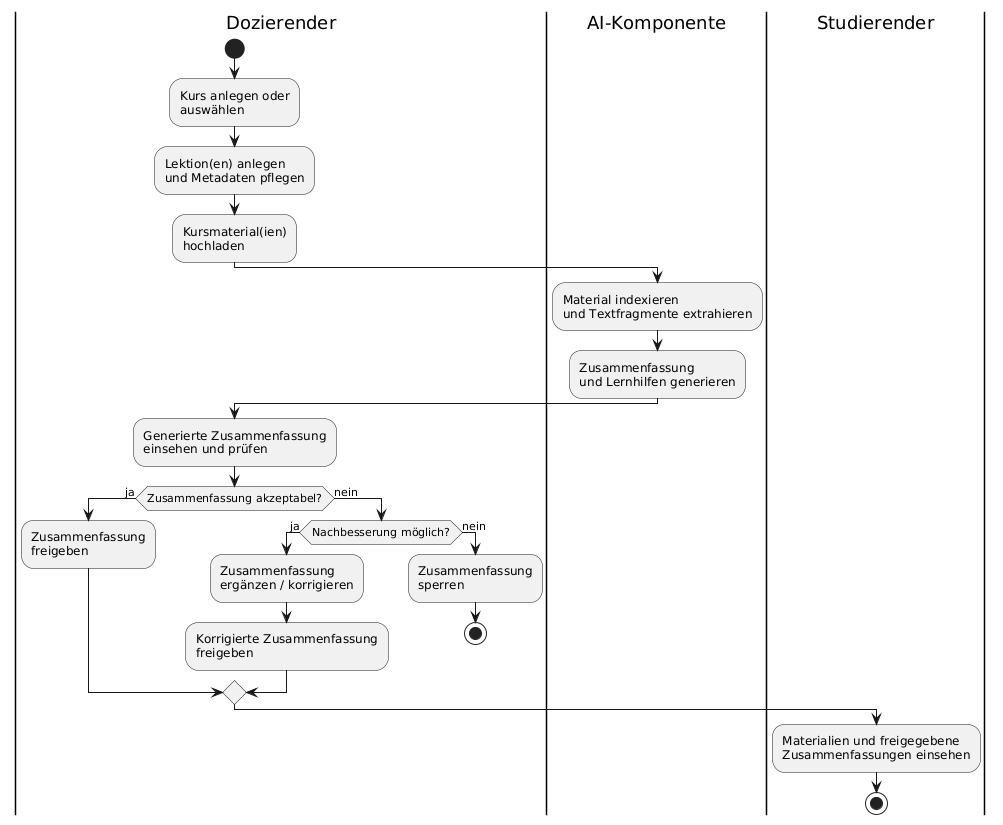

The diagram above was rendered by PlantUML. Its source (embedded in the PNG):
@startuml aktivitaet_buc01
|Dozierender|
start
:Kurs anlegen oder\nauswählen;
:Lektion(en) anlegen\nund Metadaten pflegen;
:Kursmaterial(ien)\nhochladen;

|AI-Komponente|
:Material indexieren\nund Textfragmente extrahieren;
:Zusammenfassung\nund Lernhilfen generieren;

|Dozierender|
:Generierte Zusammenfassung\neinsehen und prüfen;

if (Zusammenfassung akzeptabel?) then (ja)
  :Zusammenfassung\nfreigeben;
else (nein)
  if (Nachbesserung möglich?) then (ja)
    :Zusammenfassung\nergänzen / korrigieren;
    :Korrigierte Zusammenfassung\nfreigeben;
  else (nein)
    :Zusammenfassung\nsperren;
    stop
  endif
endif

|Studierender|
:Materialien und freigegebene\nZusammenfassungen einsehen;

stop
@enduml